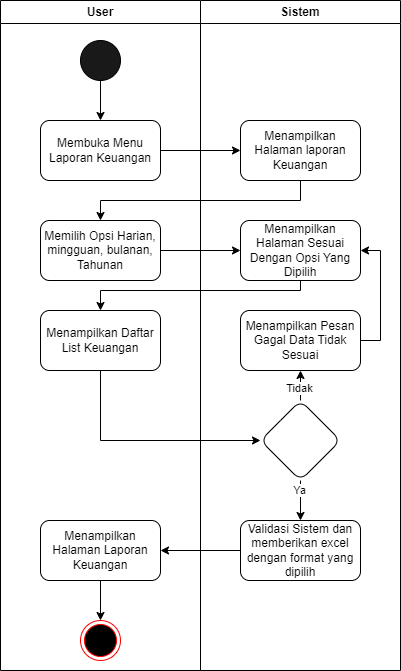

The diagram above was exported from draw.io. Its source (the exported page's mxGraphModel, read from the mxfile embedded in the PNG):
<mxGraphModel dx="1100" dy="894" grid="1" gridSize="10" guides="1" tooltips="1" connect="1" arrows="1" fold="1" page="1" pageScale="1" pageWidth="850" pageHeight="1100" math="0" shadow="0">
  <root>
    <mxCell id="aYTpTJbrAlLZizFDjOiO-0" />
    <mxCell id="aYTpTJbrAlLZizFDjOiO-1" parent="aYTpTJbrAlLZizFDjOiO-0" />
    <mxCell id="aYTpTJbrAlLZizFDjOiO-2" value="" style="ellipse;html=1;shape=endState;fillColor=#000000;strokeColor=#ff0000;" parent="aYTpTJbrAlLZizFDjOiO-1" vertex="1">
      <mxGeometry x="140" y="640" width="40" height="40" as="geometry" />
    </mxCell>
    <mxCell id="aYTpTJbrAlLZizFDjOiO-3" style="edgeStyle=orthogonalEdgeStyle;rounded=0;orthogonalLoop=1;jettySize=auto;html=1;exitX=0.5;exitY=1;exitDx=0;exitDy=0;entryX=0.5;entryY=0;entryDx=0;entryDy=0;" parent="aYTpTJbrAlLZizFDjOiO-1" source="aYTpTJbrAlLZizFDjOiO-4" target="aYTpTJbrAlLZizFDjOiO-6" edge="1">
      <mxGeometry relative="1" as="geometry" />
    </mxCell>
    <mxCell id="aYTpTJbrAlLZizFDjOiO-4" value="" style="ellipse;whiteSpace=wrap;html=1;aspect=fixed;fillColor=light-dark(#1a1919, #ededed);" parent="aYTpTJbrAlLZizFDjOiO-1" vertex="1">
      <mxGeometry x="140" y="60" width="40" height="40" as="geometry" />
    </mxCell>
    <mxCell id="aYTpTJbrAlLZizFDjOiO-5" value="" style="edgeStyle=orthogonalEdgeStyle;rounded=0;orthogonalLoop=1;jettySize=auto;html=1;" parent="aYTpTJbrAlLZizFDjOiO-1" source="aYTpTJbrAlLZizFDjOiO-6" target="aYTpTJbrAlLZizFDjOiO-8" edge="1">
      <mxGeometry relative="1" as="geometry" />
    </mxCell>
    <mxCell id="aYTpTJbrAlLZizFDjOiO-6" value="Membuka Menu Laporan Keuangan" style="rounded=1;whiteSpace=wrap;html=1;" parent="aYTpTJbrAlLZizFDjOiO-1" vertex="1">
      <mxGeometry x="100" y="140" width="120" height="60" as="geometry" />
    </mxCell>
    <mxCell id="aYTpTJbrAlLZizFDjOiO-7" value="" style="edgeStyle=orthogonalEdgeStyle;rounded=0;orthogonalLoop=1;jettySize=auto;html=1;" parent="aYTpTJbrAlLZizFDjOiO-1" source="aYTpTJbrAlLZizFDjOiO-8" target="aYTpTJbrAlLZizFDjOiO-10" edge="1">
      <mxGeometry relative="1" as="geometry">
        <Array as="points">
          <mxPoint x="360" y="220" />
          <mxPoint x="160" y="220" />
        </Array>
      </mxGeometry>
    </mxCell>
    <mxCell id="aYTpTJbrAlLZizFDjOiO-8" value="Menampilkan Halaman laporan Keuangan" style="rounded=1;whiteSpace=wrap;html=1;" parent="aYTpTJbrAlLZizFDjOiO-1" vertex="1">
      <mxGeometry x="300" y="140" width="120" height="60" as="geometry" />
    </mxCell>
    <mxCell id="aYTpTJbrAlLZizFDjOiO-9" value="" style="edgeStyle=orthogonalEdgeStyle;rounded=0;orthogonalLoop=1;jettySize=auto;html=1;" parent="aYTpTJbrAlLZizFDjOiO-1" source="aYTpTJbrAlLZizFDjOiO-10" target="aYTpTJbrAlLZizFDjOiO-12" edge="1">
      <mxGeometry relative="1" as="geometry" />
    </mxCell>
    <mxCell id="aYTpTJbrAlLZizFDjOiO-10" value="Memilih Opsi Harian, mingguan, bulanan, Tahunan" style="rounded=1;whiteSpace=wrap;html=1;" parent="aYTpTJbrAlLZizFDjOiO-1" vertex="1">
      <mxGeometry x="100" y="240" width="120" height="60" as="geometry" />
    </mxCell>
    <mxCell id="aYTpTJbrAlLZizFDjOiO-11" value="" style="edgeStyle=orthogonalEdgeStyle;rounded=0;orthogonalLoop=1;jettySize=auto;html=1;" parent="aYTpTJbrAlLZizFDjOiO-1" source="aYTpTJbrAlLZizFDjOiO-12" target="aYTpTJbrAlLZizFDjOiO-14" edge="1">
      <mxGeometry relative="1" as="geometry">
        <Array as="points">
          <mxPoint x="360" y="310" />
          <mxPoint x="160" y="310" />
        </Array>
      </mxGeometry>
    </mxCell>
    <mxCell id="aYTpTJbrAlLZizFDjOiO-12" value="Menampilkan Halaman Sesuai Dengan Opsi Yang Dipilih" style="rounded=1;whiteSpace=wrap;html=1;" parent="aYTpTJbrAlLZizFDjOiO-1" vertex="1">
      <mxGeometry x="300" y="240" width="120" height="60" as="geometry" />
    </mxCell>
    <mxCell id="aYTpTJbrAlLZizFDjOiO-13" value="" style="edgeStyle=orthogonalEdgeStyle;rounded=0;orthogonalLoop=1;jettySize=auto;html=1;" parent="aYTpTJbrAlLZizFDjOiO-1" source="aYTpTJbrAlLZizFDjOiO-14" target="aYTpTJbrAlLZizFDjOiO-19" edge="1">
      <mxGeometry relative="1" as="geometry">
        <Array as="points">
          <mxPoint x="160" y="460" />
        </Array>
      </mxGeometry>
    </mxCell>
    <mxCell id="aYTpTJbrAlLZizFDjOiO-14" value="Menampilkan Daftar List Keuangan" style="rounded=1;whiteSpace=wrap;html=1;" parent="aYTpTJbrAlLZizFDjOiO-1" vertex="1">
      <mxGeometry x="100" y="330" width="120" height="60" as="geometry" />
    </mxCell>
    <mxCell id="aYTpTJbrAlLZizFDjOiO-15" value="" style="edgeStyle=orthogonalEdgeStyle;rounded=0;orthogonalLoop=1;jettySize=auto;html=1;" parent="aYTpTJbrAlLZizFDjOiO-1" source="aYTpTJbrAlLZizFDjOiO-19" target="aYTpTJbrAlLZizFDjOiO-21" edge="1">
      <mxGeometry relative="1" as="geometry" />
    </mxCell>
    <mxCell id="aYTpTJbrAlLZizFDjOiO-16" value="Ya" style="edgeLabel;html=1;align=center;verticalAlign=middle;resizable=0;points=[];" parent="aYTpTJbrAlLZizFDjOiO-15" vertex="1" connectable="0">
      <mxGeometry x="-0.55" y="-2" relative="1" as="geometry">
        <mxPoint as="offset" />
      </mxGeometry>
    </mxCell>
    <mxCell id="aYTpTJbrAlLZizFDjOiO-17" value="" style="edgeStyle=orthogonalEdgeStyle;rounded=0;orthogonalLoop=1;jettySize=auto;html=1;" parent="aYTpTJbrAlLZizFDjOiO-1" source="aYTpTJbrAlLZizFDjOiO-19" target="aYTpTJbrAlLZizFDjOiO-25" edge="1">
      <mxGeometry relative="1" as="geometry" />
    </mxCell>
    <mxCell id="aYTpTJbrAlLZizFDjOiO-18" value="Tidak" style="edgeLabel;html=1;align=center;verticalAlign=middle;resizable=0;points=[];" parent="aYTpTJbrAlLZizFDjOiO-17" vertex="1" connectable="0">
      <mxGeometry x="0.32" y="2" relative="1" as="geometry">
        <mxPoint as="offset" />
      </mxGeometry>
    </mxCell>
    <mxCell id="aYTpTJbrAlLZizFDjOiO-19" value="" style="rhombus;whiteSpace=wrap;html=1;rounded=1;" parent="aYTpTJbrAlLZizFDjOiO-1" vertex="1">
      <mxGeometry x="320" y="420" width="80" height="80" as="geometry" />
    </mxCell>
    <mxCell id="aYTpTJbrAlLZizFDjOiO-20" value="" style="edgeStyle=orthogonalEdgeStyle;rounded=0;orthogonalLoop=1;jettySize=auto;html=1;" parent="aYTpTJbrAlLZizFDjOiO-1" source="aYTpTJbrAlLZizFDjOiO-21" target="aYTpTJbrAlLZizFDjOiO-23" edge="1">
      <mxGeometry relative="1" as="geometry" />
    </mxCell>
    <mxCell id="aYTpTJbrAlLZizFDjOiO-21" value="Validasi Sistem dan memberikan excel dengan format yang dipilih" style="whiteSpace=wrap;html=1;rounded=1;" parent="aYTpTJbrAlLZizFDjOiO-1" vertex="1">
      <mxGeometry x="300" y="540" width="120" height="60" as="geometry" />
    </mxCell>
    <mxCell id="aYTpTJbrAlLZizFDjOiO-22" style="edgeStyle=orthogonalEdgeStyle;rounded=0;orthogonalLoop=1;jettySize=auto;html=1;exitX=0.5;exitY=1;exitDx=0;exitDy=0;entryX=0.5;entryY=0;entryDx=0;entryDy=0;" parent="aYTpTJbrAlLZizFDjOiO-1" source="aYTpTJbrAlLZizFDjOiO-23" target="aYTpTJbrAlLZizFDjOiO-2" edge="1">
      <mxGeometry relative="1" as="geometry" />
    </mxCell>
    <mxCell id="aYTpTJbrAlLZizFDjOiO-23" value="Menampilkan Halaman Laporan Keuangan" style="whiteSpace=wrap;html=1;rounded=1;" parent="aYTpTJbrAlLZizFDjOiO-1" vertex="1">
      <mxGeometry x="100" y="540" width="120" height="60" as="geometry" />
    </mxCell>
    <mxCell id="aYTpTJbrAlLZizFDjOiO-24" style="edgeStyle=orthogonalEdgeStyle;rounded=0;orthogonalLoop=1;jettySize=auto;html=1;exitX=1;exitY=0.5;exitDx=0;exitDy=0;entryX=1;entryY=0.5;entryDx=0;entryDy=0;" parent="aYTpTJbrAlLZizFDjOiO-1" source="aYTpTJbrAlLZizFDjOiO-25" target="aYTpTJbrAlLZizFDjOiO-12" edge="1">
      <mxGeometry relative="1" as="geometry" />
    </mxCell>
    <mxCell id="aYTpTJbrAlLZizFDjOiO-25" value="Menampilkan Pesan Gagal Data Tidak Sesuai" style="whiteSpace=wrap;html=1;rounded=1;" parent="aYTpTJbrAlLZizFDjOiO-1" vertex="1">
      <mxGeometry x="300" y="330" width="120" height="60" as="geometry" />
    </mxCell>
    <mxCell id="uipm2Afg_0gN4Chk_wI0-0" value="User" style="swimlane;whiteSpace=wrap;html=1;" parent="aYTpTJbrAlLZizFDjOiO-1" vertex="1">
      <mxGeometry x="60" y="20" width="200" height="670" as="geometry" />
    </mxCell>
    <mxCell id="uipm2Afg_0gN4Chk_wI0-1" value="Sistem" style="swimlane;whiteSpace=wrap;html=1;" parent="aYTpTJbrAlLZizFDjOiO-1" vertex="1">
      <mxGeometry x="260" y="20" width="200" height="670" as="geometry" />
    </mxCell>
  </root>
</mxGraphModel>